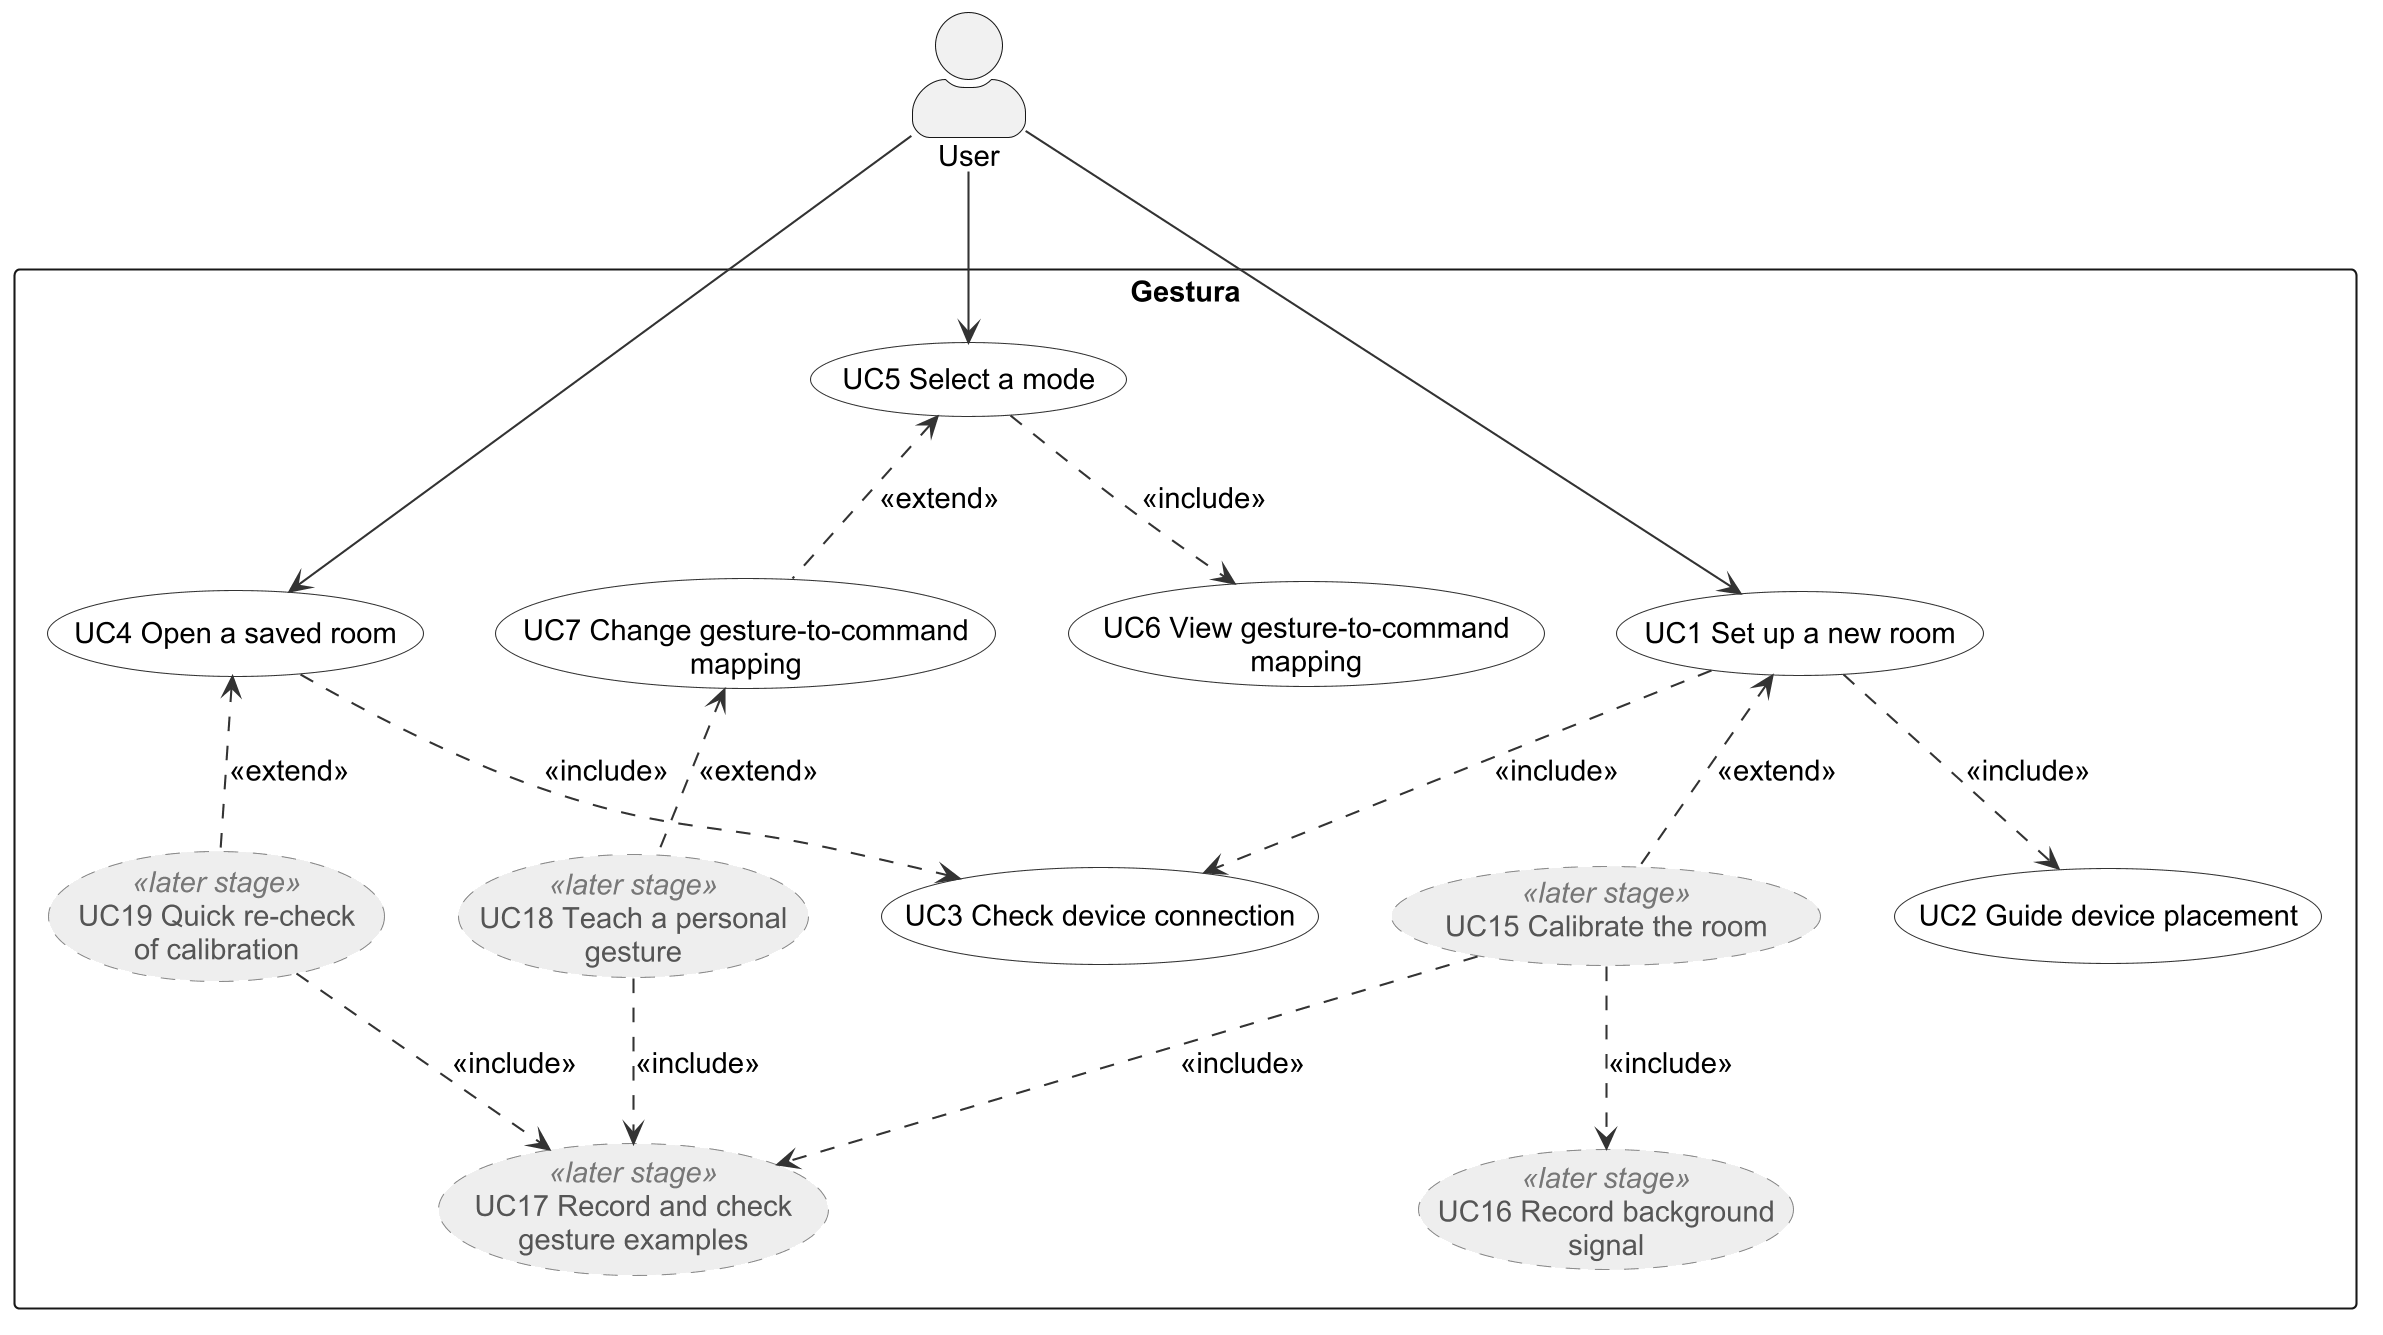

The diagram above was rendered by PlantUML. Its source (embedded in the PNG):
@startuml use-case-1-setup
skinparamlocked dpi 200
' GES-45 - Gestura use case diagram 1: room and mode setup
' Use case IDs match the use case table in the SoW (Low Level Functionalities).
' F and L references point to Tables 1 and 2 of the Scope of Work (GES-44).

top to bottom direction
skinparam shadowing false
skinparam defaultFontName Arial
skinparam defaultFontSize 14
skinparam actorStyle awesome
skinparam usecase {
  BackgroundColor #FFFFFF
  BorderColor #333333
  ArrowColor #333333
}
skinparam usecase<<later stage>> {
  BackgroundColor #EEEEEE
  BorderColor #888888
  BorderStyle dashed
  FontColor #555555
  StereotypeFontColor #777777
}

actor "User" as User

rectangle "Gestura" {
  usecase "UC1 Set up a new room" as UC1
  usecase "UC2 Guide device placement" as UC2
  usecase "UC3 Check device connection" as UC3
  usecase "UC4 Open a saved room" as UC4
  usecase "UC5 Select a mode" as UC5
  usecase "UC6 View gesture-to-command\nmapping" as UC6
  usecase "UC7 Change gesture-to-command\nmapping" as UC7

  usecase "UC15 Calibrate the room" <<later stage>> as UC15
  usecase "UC16 Record background\nsignal" <<later stage>> as UC16
  usecase "UC17 Record and check\ngesture examples" <<later stage>> as UC17
  usecase "UC18 Teach a personal\ngesture" <<later stage>> as UC18
  usecase "UC19 Quick re-check\nof calibration" <<later stage>> as UC19
}

User --> UC1
User --> UC4
User --> UC5

UC1 ..> UC2 : <<include>>
UC1 ..> UC3 : <<include>>
UC4 ..> UC3 : <<include>>
UC5 ..> UC6 : <<include>>
UC7 .up.> UC5 : <<extend>>

UC15 .up.> UC1 : <<extend>>
UC15 ..> UC16 : <<include>>
UC15 ..> UC17 : <<include>>
UC18 .up.> UC7 : <<extend>>
UC18 ..> UC17 : <<include>>
UC19 .up.> UC4 : <<extend>>
UC19 ..> UC17 : <<include>>

@enduml